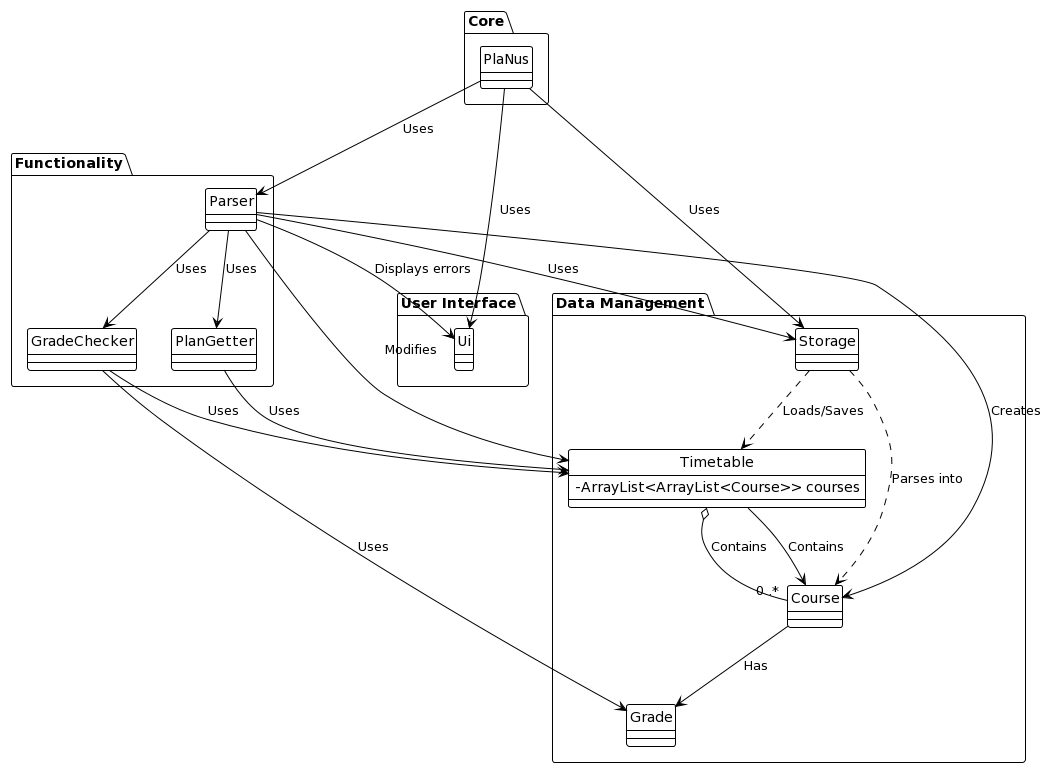

The diagram above was rendered by PlantUML. Its source (embedded in the PNG):
@startuml
!theme plain
hide circle
skinparam classAttributeIconSize 0

package "Core" {
    class PlaNus {
    }
}

package "User Interface" {
    class Ui {
    }
}

package "Data Management" {
    class Storage {
    }

    class Course {
    }

    class Timetable {
        -ArrayList<ArrayList<Course>> courses
    }

    class Grade {
    }
}

package "Functionality" {
    class Parser {
    }

    class PlanGetter {
    }

    class GradeChecker {
    }
}

PlaNus --> Ui : Uses
PlaNus --> Parser : Uses
PlaNus --> Storage : Uses

PlanGetter --> Timetable : Uses

Parser --> Course : Creates
Parser --> Timetable : Modifies
Parser --> Storage : Uses
Parser --> PlanGetter : Uses
Parser --> GradeChecker : Uses
Parser --> Ui : Displays errors

Timetable --> Course : Contains
Timetable o-- "0..*" Course : Contains

GradeChecker --> Timetable : Uses
GradeChecker --> Grade : Uses

Course --> Grade : Has

Storage ..> Course : Parses into
Storage ..> Timetable : Loads/Saves
@enduml